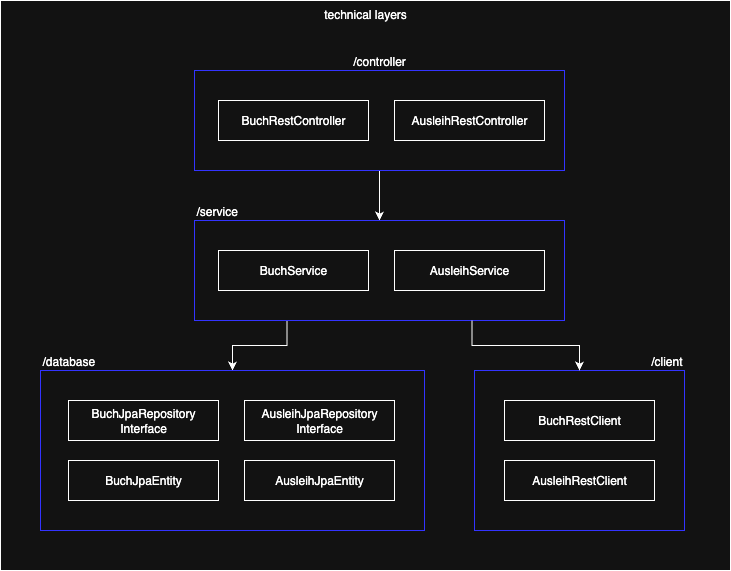

The diagram above was exported from draw.io. Its source (the exported page's mxGraphModel, read from the mxfile embedded in the PNG):
<mxGraphModel dx="1410" dy="1943" grid="1" gridSize="10" guides="1" tooltips="1" connect="1" arrows="1" fold="1" page="1" pageScale="1" pageWidth="827" pageHeight="1169" math="0" shadow="0">
  <root>
    <mxCell id="0" />
    <mxCell id="1" parent="0" />
    <mxCell id="IrhoCygINPT1jZf2iXR--1" value="technical layers" style="rounded=0;whiteSpace=wrap;html=1;labelPosition=center;verticalLabelPosition=middle;align=center;verticalAlign=top;" parent="1" vertex="1">
      <mxGeometry x="50" y="-1160" width="730" height="570" as="geometry" />
    </mxCell>
    <mxCell id="a6-sa-Pfjen3ggbp_8G2-1" value="/client" style="rounded=0;whiteSpace=wrap;html=1;labelPosition=center;verticalLabelPosition=top;align=right;verticalAlign=bottom;strokeColor=#3333FF;" parent="1" vertex="1">
      <mxGeometry x="524" y="-790" width="210" height="160" as="geometry" />
    </mxCell>
    <mxCell id="a6-sa-Pfjen3ggbp_8G2-66" style="edgeStyle=orthogonalEdgeStyle;rounded=0;orthogonalLoop=1;jettySize=auto;html=1;exitX=0.5;exitY=1;exitDx=0;exitDy=0;" parent="1" source="a6-sa-Pfjen3ggbp_8G2-2" target="a6-sa-Pfjen3ggbp_8G2-3" edge="1">
      <mxGeometry relative="1" as="geometry" />
    </mxCell>
    <mxCell id="a6-sa-Pfjen3ggbp_8G2-2" value="/controller" style="rounded=0;whiteSpace=wrap;html=1;labelPosition=center;verticalLabelPosition=top;align=center;verticalAlign=bottom;strokeColor=#3333FF;" parent="1" vertex="1">
      <mxGeometry x="244" y="-1090" width="370" height="100" as="geometry" />
    </mxCell>
    <mxCell id="a6-sa-Pfjen3ggbp_8G2-64" style="edgeStyle=orthogonalEdgeStyle;rounded=0;orthogonalLoop=1;jettySize=auto;html=1;exitX=0.25;exitY=1;exitDx=0;exitDy=0;entryX=0.5;entryY=0;entryDx=0;entryDy=0;" parent="1" source="a6-sa-Pfjen3ggbp_8G2-3" target="a6-sa-Pfjen3ggbp_8G2-4" edge="1">
      <mxGeometry relative="1" as="geometry" />
    </mxCell>
    <mxCell id="a6-sa-Pfjen3ggbp_8G2-3" value="/service" style="rounded=0;whiteSpace=wrap;html=1;labelPosition=center;verticalLabelPosition=top;align=left;verticalAlign=bottom;strokeColor=#3333FF;" parent="1" vertex="1">
      <mxGeometry x="244" y="-940" width="370" height="100" as="geometry" />
    </mxCell>
    <mxCell id="a6-sa-Pfjen3ggbp_8G2-4" value="/database" style="rounded=0;whiteSpace=wrap;html=1;labelPosition=center;verticalLabelPosition=top;align=left;verticalAlign=bottom;strokeColor=#3333FF;" parent="1" vertex="1">
      <mxGeometry x="90" y="-790" width="384" height="160" as="geometry" />
    </mxCell>
    <mxCell id="a6-sa-Pfjen3ggbp_8G2-5" value="AusleihRestController" style="rounded=0;whiteSpace=wrap;html=1;labelPosition=center;verticalLabelPosition=middle;align=center;verticalAlign=middle;" parent="1" vertex="1">
      <mxGeometry x="444" y="-1060" width="150" height="40" as="geometry" />
    </mxCell>
    <mxCell id="a6-sa-Pfjen3ggbp_8G2-6" value="BuchRestController" style="rounded=0;whiteSpace=wrap;html=1;labelPosition=center;verticalLabelPosition=middle;align=center;verticalAlign=middle;" parent="1" vertex="1">
      <mxGeometry x="268" y="-1060" width="150" height="40" as="geometry" />
    </mxCell>
    <mxCell id="a6-sa-Pfjen3ggbp_8G2-8" value="AusleihService" style="rounded=0;whiteSpace=wrap;html=1;labelPosition=center;verticalLabelPosition=middle;align=center;verticalAlign=middle;" parent="1" vertex="1">
      <mxGeometry x="444" y="-910" width="150" height="40" as="geometry" />
    </mxCell>
    <mxCell id="a6-sa-Pfjen3ggbp_8G2-9" value="BuchService" style="rounded=0;whiteSpace=wrap;html=1;labelPosition=center;verticalLabelPosition=middle;align=center;verticalAlign=middle;" parent="1" vertex="1">
      <mxGeometry x="268" y="-910" width="150" height="40" as="geometry" />
    </mxCell>
    <mxCell id="a6-sa-Pfjen3ggbp_8G2-12" value="BuchJpaRepository&lt;div&gt;Interface&lt;/div&gt;" style="rounded=0;whiteSpace=wrap;html=1;labelPosition=center;verticalLabelPosition=middle;align=center;verticalAlign=middle;" parent="1" vertex="1">
      <mxGeometry x="118" y="-760" width="150" height="40" as="geometry" />
    </mxCell>
    <mxCell id="a6-sa-Pfjen3ggbp_8G2-13" value="BuchJpaEntity" style="rounded=0;whiteSpace=wrap;html=1;labelPosition=center;verticalLabelPosition=middle;align=center;verticalAlign=middle;" parent="1" vertex="1">
      <mxGeometry x="118" y="-700" width="150" height="40" as="geometry" />
    </mxCell>
    <mxCell id="a6-sa-Pfjen3ggbp_8G2-16" value="AusleihJpaRepository&lt;div&gt;Interface&lt;/div&gt;" style="rounded=0;whiteSpace=wrap;html=1;labelPosition=center;verticalLabelPosition=middle;align=center;verticalAlign=middle;" parent="1" vertex="1">
      <mxGeometry x="294" y="-760" width="150" height="40" as="geometry" />
    </mxCell>
    <mxCell id="a6-sa-Pfjen3ggbp_8G2-17" value="AusleihJpaEntity" style="rounded=0;whiteSpace=wrap;html=1;labelPosition=center;verticalLabelPosition=middle;align=center;verticalAlign=middle;" parent="1" vertex="1">
      <mxGeometry x="294" y="-700" width="150" height="40" as="geometry" />
    </mxCell>
    <mxCell id="a6-sa-Pfjen3ggbp_8G2-19" value="BuchRestClient" style="rounded=0;whiteSpace=wrap;html=1;labelPosition=center;verticalLabelPosition=middle;align=center;verticalAlign=middle;" parent="1" vertex="1">
      <mxGeometry x="554" y="-760" width="150" height="40" as="geometry" />
    </mxCell>
    <mxCell id="a6-sa-Pfjen3ggbp_8G2-20" value="AusleihRestClient" style="rounded=0;whiteSpace=wrap;html=1;labelPosition=center;verticalLabelPosition=middle;align=center;verticalAlign=middle;" parent="1" vertex="1">
      <mxGeometry x="554" y="-700" width="150" height="40" as="geometry" />
    </mxCell>
    <mxCell id="a6-sa-Pfjen3ggbp_8G2-65" style="edgeStyle=orthogonalEdgeStyle;rounded=0;orthogonalLoop=1;jettySize=auto;html=1;exitX=0.75;exitY=1;exitDx=0;exitDy=0;entryX=0.5;entryY=0;entryDx=0;entryDy=0;" parent="1" source="a6-sa-Pfjen3ggbp_8G2-3" target="a6-sa-Pfjen3ggbp_8G2-1" edge="1">
      <mxGeometry relative="1" as="geometry">
        <mxPoint x="645" y="-787" as="targetPoint" />
      </mxGeometry>
    </mxCell>
  </root>
</mxGraphModel>